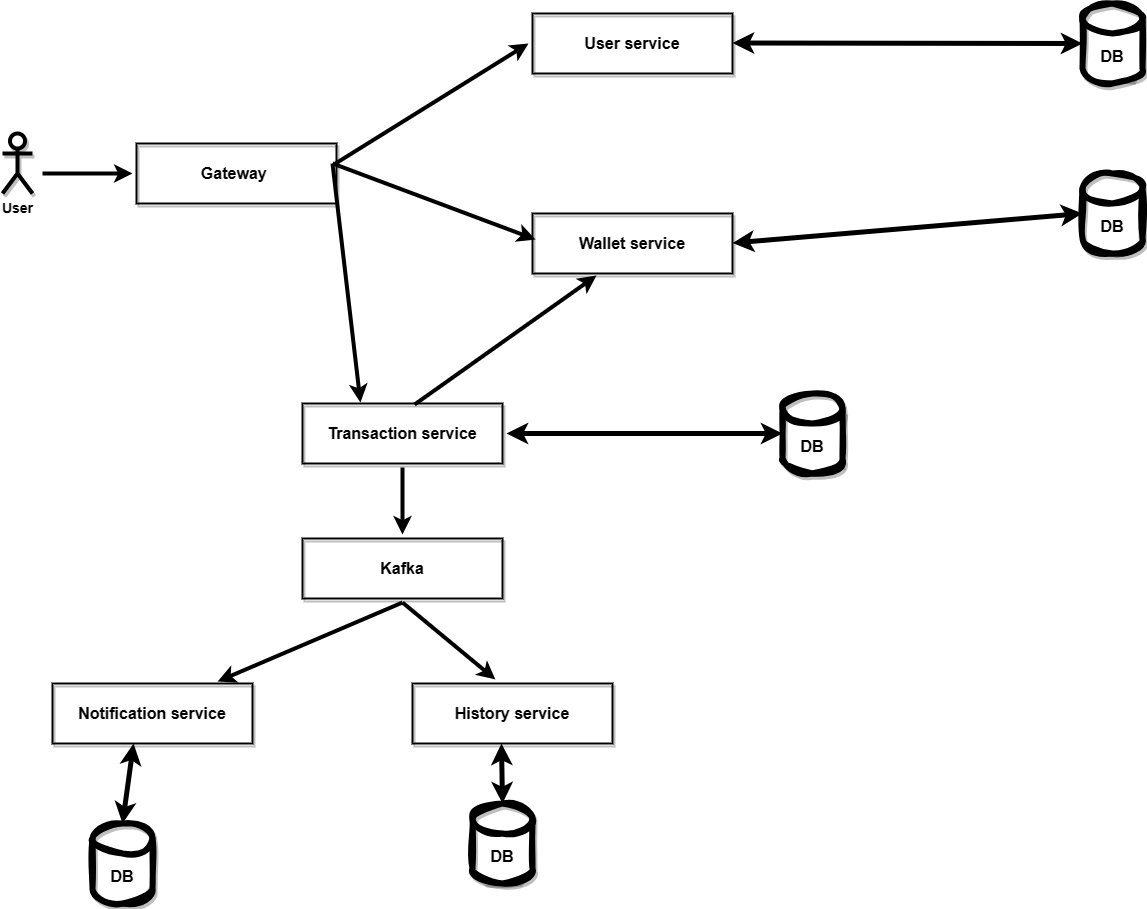

The diagram above was exported from draw.io. Its source (the exported page's mxGraphModel, read from the mxfile embedded in the PNG):
<mxGraphModel dx="770" dy="481" grid="1" gridSize="10" guides="1" tooltips="1" connect="1" arrows="1" fold="1" page="1" pageScale="1" pageWidth="827" pageHeight="1169" background="#ffffff" math="0" shadow="0">
  <root>
    <mxCell id="0" />
    <mxCell id="1" parent="0" />
    <mxCell id="0eyXL6QHi0aETvNO1afy-3" value="User service" style="rounded=0;whiteSpace=wrap;html=1;fillColor=none;strokeWidth=2;perimeterSpacing=4;glass=0;shadow=1;fontStyle=1;fontSize=16;" vertex="1" parent="1">
      <mxGeometry x="610" y="60" width="200" height="60" as="geometry" />
    </mxCell>
    <mxCell id="0eyXL6QHi0aETvNO1afy-5" value="History service" style="rounded=0;whiteSpace=wrap;html=1;fillColor=none;strokeWidth=2;perimeterSpacing=4;glass=0;shadow=1;fontStyle=1;fontSize=16;" vertex="1" parent="1">
      <mxGeometry x="490" y="730" width="200" height="60" as="geometry" />
    </mxCell>
    <mxCell id="0eyXL6QHi0aETvNO1afy-6" value="Notification service" style="rounded=0;whiteSpace=wrap;html=1;fillColor=none;strokeWidth=2;perimeterSpacing=4;glass=0;shadow=1;fontStyle=1;fontSize=16;" vertex="1" parent="1">
      <mxGeometry x="130" y="730" width="200" height="60" as="geometry" />
    </mxCell>
    <mxCell id="0eyXL6QHi0aETvNO1afy-7" value="Wallet service" style="rounded=0;whiteSpace=wrap;html=1;fillColor=none;strokeWidth=2;perimeterSpacing=4;glass=0;shadow=1;fontStyle=1;fontSize=16;" vertex="1" parent="1">
      <mxGeometry x="610" y="260" width="200" height="60" as="geometry" />
    </mxCell>
    <mxCell id="0eyXL6QHi0aETvNO1afy-8" value="Transaction service" style="rounded=0;whiteSpace=wrap;html=1;fillColor=none;strokeWidth=2;perimeterSpacing=4;glass=0;shadow=1;fontStyle=1;fontSize=16;" vertex="1" parent="1">
      <mxGeometry x="380" y="450" width="200" height="60" as="geometry" />
    </mxCell>
    <mxCell id="0eyXL6QHi0aETvNO1afy-10" value="Gateway&amp;nbsp;" style="rounded=0;whiteSpace=wrap;html=1;fillColor=none;strokeWidth=2;perimeterSpacing=4;glass=0;shadow=1;fontStyle=1;fontSize=16;" vertex="1" parent="1">
      <mxGeometry x="214" y="190" width="200" height="60" as="geometry" />
    </mxCell>
    <mxCell id="0eyXL6QHi0aETvNO1afy-11" value="User" style="shape=umlActor;verticalLabelPosition=bottom;verticalAlign=top;html=1;outlineConnect=0;strokeWidth=4;perimeterSpacing=3;shadow=1;fontStyle=1;fontSize=14;" vertex="1" parent="1">
      <mxGeometry x="80" y="180" width="30" height="60" as="geometry" />
    </mxCell>
    <mxCell id="0eyXL6QHi0aETvNO1afy-12" value="" style="endArrow=classic;html=1;rounded=0;fontSize=12;strokeWidth=4;" edge="1" parent="1" target="0eyXL6QHi0aETvNO1afy-10">
      <mxGeometry width="50" height="50" relative="1" as="geometry">
        <mxPoint x="120" y="220" as="sourcePoint" />
        <mxPoint x="460" y="220" as="targetPoint" />
      </mxGeometry>
    </mxCell>
    <mxCell id="0eyXL6QHi0aETvNO1afy-13" value="" style="endArrow=classic;html=1;rounded=0;fontSize=12;strokeWidth=4;exitX=0.976;exitY=0.353;exitDx=0;exitDy=0;exitPerimeter=0;entryX=0;entryY=0.5;entryDx=0;entryDy=0;" edge="1" parent="1" source="0eyXL6QHi0aETvNO1afy-10" target="0eyXL6QHi0aETvNO1afy-3">
      <mxGeometry width="50" height="50" relative="1" as="geometry">
        <mxPoint x="420" y="209.5" as="sourcePoint" />
        <mxPoint x="510" y="209.5" as="targetPoint" />
      </mxGeometry>
    </mxCell>
    <mxCell id="0eyXL6QHi0aETvNO1afy-15" value="" style="endArrow=classic;html=1;rounded=0;fontSize=12;strokeWidth=4;exitX=0.962;exitY=0.353;exitDx=0;exitDy=0;exitPerimeter=0;entryX=0.034;entryY=0.441;entryDx=0;entryDy=0;entryPerimeter=0;" edge="1" parent="1" source="0eyXL6QHi0aETvNO1afy-10" target="0eyXL6QHi0aETvNO1afy-7">
      <mxGeometry width="50" height="50" relative="1" as="geometry">
        <mxPoint x="423" y="220" as="sourcePoint" />
        <mxPoint x="616" y="100" as="targetPoint" />
      </mxGeometry>
    </mxCell>
    <mxCell id="0eyXL6QHi0aETvNO1afy-16" value="" style="endArrow=classic;html=1;rounded=0;fontSize=12;strokeWidth=4;entryX=0.298;entryY=0.044;entryDx=0;entryDy=0;entryPerimeter=0;" edge="1" parent="1" target="0eyXL6QHi0aETvNO1afy-8">
      <mxGeometry width="50" height="50" relative="1" as="geometry">
        <mxPoint x="410" y="210" as="sourcePoint" />
        <mxPoint x="623" y="296" as="targetPoint" />
      </mxGeometry>
    </mxCell>
    <mxCell id="0eyXL6QHi0aETvNO1afy-17" value="" style="endArrow=classic;html=1;rounded=0;fontSize=12;strokeWidth=4;entryX=0.327;entryY=0.971;entryDx=0;entryDy=0;entryPerimeter=0;exitX=0.558;exitY=0.074;exitDx=0;exitDy=0;exitPerimeter=0;" edge="1" parent="1" source="0eyXL6QHi0aETvNO1afy-8" target="0eyXL6QHi0aETvNO1afy-7">
      <mxGeometry width="50" height="50" relative="1" as="geometry">
        <mxPoint x="420" y="220" as="sourcePoint" />
        <mxPoint x="448" y="459" as="targetPoint" />
      </mxGeometry>
    </mxCell>
    <mxCell id="0eyXL6QHi0aETvNO1afy-18" value="" style="endArrow=classic;html=1;rounded=0;fontSize=12;strokeWidth=4;exitX=0.5;exitY=1;exitDx=0;exitDy=0;entryX=0.813;entryY=0.029;entryDx=0;entryDy=0;entryPerimeter=0;" edge="1" parent="1" source="0eyXL6QHi0aETvNO1afy-36" target="0eyXL6QHi0aETvNO1afy-6">
      <mxGeometry width="50" height="50" relative="1" as="geometry">
        <mxPoint x="318.048" y="489.98800000000006" as="sourcePoint" />
        <mxPoint x="290" y="660" as="targetPoint" />
      </mxGeometry>
    </mxCell>
    <mxCell id="0eyXL6QHi0aETvNO1afy-21" value="DB" style="shape=cylinder3;whiteSpace=wrap;html=1;boundedLbl=1;backgroundOutline=1;size=15;strokeWidth=6;shadow=1;sketch=1;curveFitting=1;jiggle=2;fontStyle=1;fontSize=16;" vertex="1" parent="1">
      <mxGeometry x="1160" y="50" width="60" height="80" as="geometry" />
    </mxCell>
    <mxCell id="0eyXL6QHi0aETvNO1afy-22" value="DB" style="shape=cylinder3;whiteSpace=wrap;html=1;boundedLbl=1;backgroundOutline=1;size=15;strokeWidth=6;shadow=1;sketch=1;curveFitting=1;jiggle=2;fontStyle=1;fontSize=16;" vertex="1" parent="1">
      <mxGeometry x="1160" y="220" width="60" height="80" as="geometry" />
    </mxCell>
    <mxCell id="0eyXL6QHi0aETvNO1afy-25" value="DB" style="shape=cylinder3;whiteSpace=wrap;html=1;boundedLbl=1;backgroundOutline=1;size=15;strokeWidth=6;shadow=1;sketch=1;curveFitting=1;jiggle=2;fontStyle=1;fontSize=16;" vertex="1" parent="1">
      <mxGeometry x="860" y="440" width="60" height="80" as="geometry" />
    </mxCell>
    <mxCell id="0eyXL6QHi0aETvNO1afy-27" value="" style="endArrow=classic;startArrow=classic;html=1;rounded=0;strokeWidth=5;exitX=1;exitY=0.5;exitDx=0;exitDy=0;entryX=0;entryY=0.5;entryDx=0;entryDy=0;entryPerimeter=0;" edge="1" parent="1" source="0eyXL6QHi0aETvNO1afy-8" target="0eyXL6QHi0aETvNO1afy-25">
      <mxGeometry width="50" height="50" relative="1" as="geometry">
        <mxPoint x="810" y="510" as="sourcePoint" />
        <mxPoint x="860" y="460" as="targetPoint" />
      </mxGeometry>
    </mxCell>
    <mxCell id="0eyXL6QHi0aETvNO1afy-28" value="" style="endArrow=classic;startArrow=classic;html=1;rounded=0;strokeWidth=5;exitX=1;exitY=0.5;exitDx=0;exitDy=0;entryX=0;entryY=0.5;entryDx=0;entryDy=0;entryPerimeter=0;" edge="1" parent="1" target="0eyXL6QHi0aETvNO1afy-22">
      <mxGeometry width="50" height="50" relative="1" as="geometry">
        <mxPoint x="810" y="289.5" as="sourcePoint" />
        <mxPoint x="1086" y="289.5" as="targetPoint" />
      </mxGeometry>
    </mxCell>
    <mxCell id="0eyXL6QHi0aETvNO1afy-29" value="" style="endArrow=classic;startArrow=classic;html=1;rounded=0;strokeWidth=5;exitX=1;exitY=0.5;exitDx=0;exitDy=0;entryX=0;entryY=0.5;entryDx=0;entryDy=0;entryPerimeter=0;" edge="1" parent="1" target="0eyXL6QHi0aETvNO1afy-21">
      <mxGeometry width="50" height="50" relative="1" as="geometry">
        <mxPoint x="810" y="89.5" as="sourcePoint" />
        <mxPoint x="1086" y="89.5" as="targetPoint" />
      </mxGeometry>
    </mxCell>
    <mxCell id="0eyXL6QHi0aETvNO1afy-30" value="DB" style="shape=cylinder3;whiteSpace=wrap;html=1;boundedLbl=1;backgroundOutline=1;size=15;strokeWidth=6;shadow=1;sketch=1;curveFitting=1;jiggle=2;fontStyle=1;fontSize=16;" vertex="1" parent="1">
      <mxGeometry x="550" y="850" width="60" height="80" as="geometry" />
    </mxCell>
    <mxCell id="0eyXL6QHi0aETvNO1afy-32" value="" style="endArrow=classic;startArrow=classic;html=1;rounded=0;strokeWidth=5;exitX=0.447;exitY=0.941;exitDx=0;exitDy=0;entryX=0.5;entryY=0;entryDx=0;entryDy=0;entryPerimeter=0;exitPerimeter=0;" edge="1" parent="1" source="0eyXL6QHi0aETvNO1afy-5" target="0eyXL6QHi0aETvNO1afy-30">
      <mxGeometry width="50" height="50" relative="1" as="geometry">
        <mxPoint x="604" y="500" as="sourcePoint" />
        <mxPoint x="880" y="500" as="targetPoint" />
      </mxGeometry>
    </mxCell>
    <mxCell id="0eyXL6QHi0aETvNO1afy-33" value="DB" style="shape=cylinder3;whiteSpace=wrap;html=1;boundedLbl=1;backgroundOutline=1;size=15;strokeWidth=6;shadow=1;sketch=1;curveFitting=1;jiggle=2;fontStyle=1;fontSize=16;" vertex="1" parent="1">
      <mxGeometry x="170" y="870" width="60" height="80" as="geometry" />
    </mxCell>
    <mxCell id="0eyXL6QHi0aETvNO1afy-34" value="" style="endArrow=classic;startArrow=classic;html=1;rounded=0;strokeWidth=5;exitX=0.409;exitY=0.941;exitDx=0;exitDy=0;entryX=0.5;entryY=0;entryDx=0;entryDy=0;entryPerimeter=0;exitPerimeter=0;" edge="1" parent="1" source="0eyXL6QHi0aETvNO1afy-6" target="0eyXL6QHi0aETvNO1afy-33">
      <mxGeometry width="50" height="50" relative="1" as="geometry">
        <mxPoint x="194.5" y="720" as="sourcePoint" />
        <mxPoint x="205.5" y="800" as="targetPoint" />
      </mxGeometry>
    </mxCell>
    <mxCell id="0eyXL6QHi0aETvNO1afy-36" value="Kafka" style="rounded=0;whiteSpace=wrap;html=1;fillColor=none;strokeWidth=2;perimeterSpacing=4;glass=0;shadow=1;fontStyle=1;fontSize=16;" vertex="1" parent="1">
      <mxGeometry x="380" y="585" width="200" height="60" as="geometry" />
    </mxCell>
    <mxCell id="0eyXL6QHi0aETvNO1afy-37" value="" style="endArrow=classic;html=1;rounded=0;fontSize=12;strokeWidth=4;exitX=0.5;exitY=1;exitDx=0;exitDy=0;entryX=0.418;entryY=0;entryDx=0;entryDy=0;entryPerimeter=0;" edge="1" parent="1" source="0eyXL6QHi0aETvNO1afy-36" target="0eyXL6QHi0aETvNO1afy-5">
      <mxGeometry width="50" height="50" relative="1" as="geometry">
        <mxPoint x="469" y="657" as="sourcePoint" />
        <mxPoint x="305" y="738" as="targetPoint" />
      </mxGeometry>
    </mxCell>
    <mxCell id="0eyXL6QHi0aETvNO1afy-38" value="" style="endArrow=classic;html=1;rounded=0;fontSize=12;strokeWidth=4;exitX=0.5;exitY=1;exitDx=0;exitDy=0;entryX=0.5;entryY=0;entryDx=0;entryDy=0;" edge="1" parent="1" source="0eyXL6QHi0aETvNO1afy-8" target="0eyXL6QHi0aETvNO1afy-36">
      <mxGeometry width="50" height="50" relative="1" as="geometry">
        <mxPoint x="469" y="657" as="sourcePoint" />
        <mxPoint x="305" y="738" as="targetPoint" />
      </mxGeometry>
    </mxCell>
  </root>
</mxGraphModel>